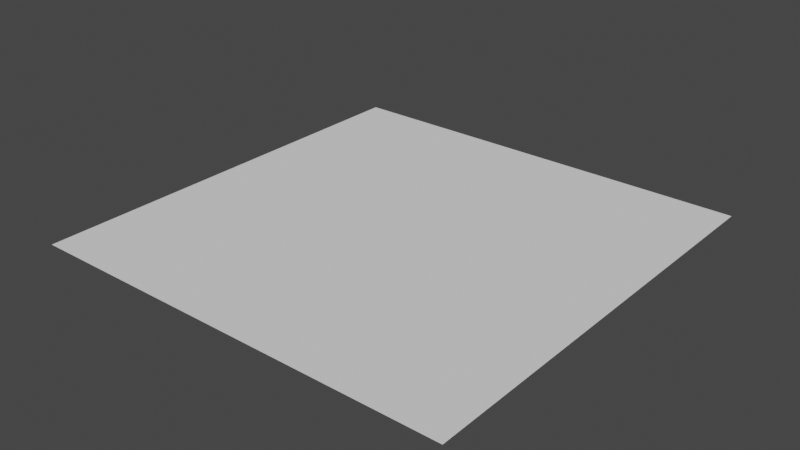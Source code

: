 # Source: Terrain.blend  (saved by Blender 2.92.15; exported with 4.5.12 LTS)
import bpy
from mathutils import Matrix  # noqa: F401  (used for matrix-valued properties, if any)

bpy.ops.wm.read_factory_settings(use_empty=True)
scene = bpy.context.scene
scene.name = 'Scene'

# ---- world
world_world = bpy.data.worlds.new('World'); scene.world = world_world
world_world.use_nodes = True; world_world.node_tree.nodes.clear()
_N = world_world.node_tree.nodes; _L = world_world.node_tree.links
n0 = _N.new('ShaderNodeOutputWorld'); n0.name = 'World Output'; n0.location = (300, 300)
n1 = _N.new('ShaderNodeBackground'); n1.name = 'Background'; n1.location = (10, 300)
n1.inputs[0].default_value = (0.05088, 0.05088, 0.05088, 1.0)
_L.new(n1.outputs[0], n0.inputs[0])
n0.is_active_output = True
world_world.color = (0.05088, 0.05088, 0.05088)
world_world.use_sun_shadow = False
world_world.sun_shadow_jitter_overblur = 0.0

# ---- meshes
me_plane_003 = bpy.data.meshes.new('Plane.003')
me_plane_003.from_pydata([(-7.511, -7.511, -0.05378), (7.511, -7.511, -0.05378), (-7.511, 7.511, -0.05378), (7.511, 7.511, -0.05378)], [], [(0, 1, 3, 2)])
me_plane_003.polygons.foreach_set('use_smooth', [True] * 1)
_uv = me_plane_003.uv_layers.new(name='UVMap')
_uv.uv.foreach_set('vector', [0.0, 0.0, 1.0, 0.0, 1.0, 1.0, 0.0, 1.0])
me_plane_003.use_remesh_fix_poles = True
me_plane_003.use_remesh_preserve_attributes = False
me_plane_003.use_mirror_vertex_groups = False
me_plane_003.update()

# ---- objects
ob_terrain = bpy.data.objects.new('Terrain', me_plane_003)

# ---- transforms, parenting, visibility, modifiers, constraints
ob_terrain.location = (0.0, 0.0, 0.0)
ob_terrain.lineart.crease_threshold = 0.0
_m = ob_terrain.modifiers.new('Multires', 'MULTIRES')
_m.uv_smooth = 'PRESERVE_CORNERS'
_m.levels = 7
_m.sculpt_levels = 7
_m.render_levels = 7

# ---- collection membership
scene.collection.objects.link(ob_terrain)

# ---- scene / render settings (as saved in the file)
scene.frame_start = 1; scene.frame_end = 250; scene.frame_set(1)
scene.render.engine = 'BLENDER_EEVEE_NEXT'
scene.cycles.use_denoising = False
scene.cycles.samples = 128
scene.cycles.sampling_pattern = 'TABULATED_SOBOL'
scene.cycles.use_adaptive_sampling = False
scene.cycles.use_light_tree = False
scene.view_settings.view_transform = 'Filmic'
bpy.context.view_layer.update()

# ---- added for rendering (the .blend has no active camera and no usable light): camera, sun
cam_auto = bpy.data.cameras.new('AutoCamera')
cam_auto.lens = 50.0
cam_auto.sensor_width = 36.0
cam_auto.clip_end = 1000.0
ob_auto_camera = bpy.data.objects.new('AutoCamera', cam_auto)
scene.collection.objects.link(ob_auto_camera)
ob_auto_camera.location = (19.6724, -23.6112, 15.8628)
ob_auto_camera.rotation_euler = (1.09748, -7.21219e-08, 0.694738)
scene.camera = ob_auto_camera
light_auto_sun = bpy.data.lights.new('AutoSun', 'SUN')
light_auto_sun.energy = 3.0
light_auto_sun.angle = 0.0523599
ob_auto_sun = bpy.data.objects.new('AutoSun', light_auto_sun)
scene.collection.objects.link(ob_auto_sun)
ob_auto_sun.rotation_euler = (0.872665, 0.174533, 0.523599)
bpy.context.view_layer.update()

